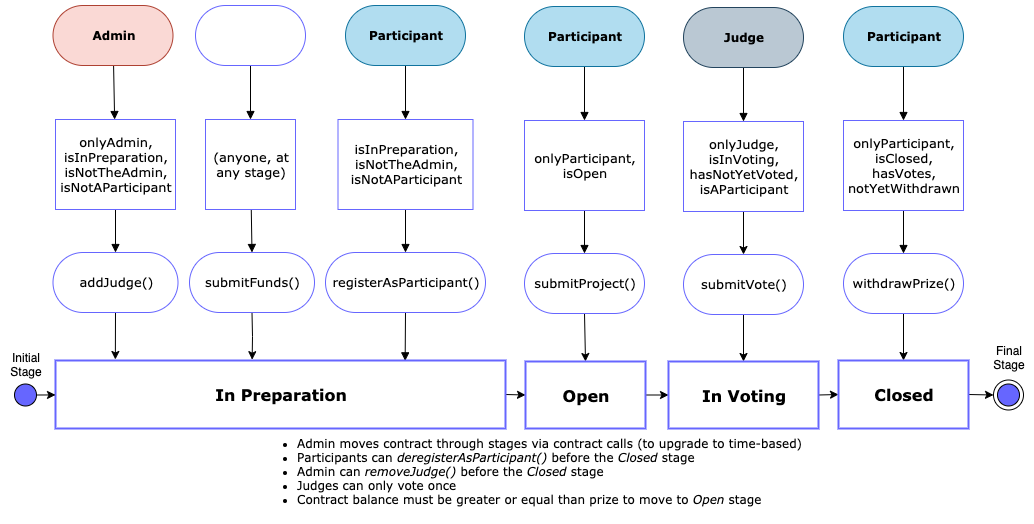

The diagram above was exported from draw.io. Its source (the exported page's mxGraphModel, read from the mxfile embedded in the PNG):
<mxGraphModel dx="1063" dy="657" grid="1" gridSize="10" guides="1" tooltips="1" connect="1" arrows="1" fold="1" page="1" pageScale="1" pageWidth="1100" pageHeight="850" background="#ffffff" math="0" shadow="0">
  <root>
    <mxCell id="0" />
    <mxCell id="1" parent="0" />
    <mxCell id="Xmc4rqNcSxT4rGM1Ni0G-7" value="Initial Stage" style="text;html=1;strokeColor=none;fillColor=none;align=center;verticalAlign=middle;whiteSpace=wrap;rounded=0;" parent="1" vertex="1">
      <mxGeometry x="50" y="489" width="40" height="45" as="geometry" />
    </mxCell>
    <mxCell id="Xmc4rqNcSxT4rGM1Ni0G-22" value="" style="rounded=0;orthogonalLoop=1;jettySize=auto;html=1;endArrow=block;endFill=1;endSize=6;strokeColor=#000000;strokeWidth=1;exitX=0.5;exitY=1;exitDx=0;exitDy=0;entryX=0.5;entryY=0;entryDx=0;entryDy=0;" parent="1" source="Xmc4rqNcSxT4rGM1Ni0G-9" target="Xmc4rqNcSxT4rGM1Ni0G-21" edge="1">
      <mxGeometry relative="1" as="geometry" />
    </mxCell>
    <mxCell id="Xmc4rqNcSxT4rGM1Ni0G-9" value="" style="rounded=1;whiteSpace=wrap;html=1;arcSize=50;fillColor=none;strokeColor=#6666FF;shadow=0;comic=0;labelBackgroundColor=none;fontFamily=Verdana;fontSize=12;fontColor=#000000;align=center;strokeWidth=1;" parent="1" vertex="1">
      <mxGeometry x="240" y="153" width="110" height="60" as="geometry" />
    </mxCell>
    <mxCell id="Xmc4rqNcSxT4rGM1Ni0G-24" value="" style="rounded=0;orthogonalLoop=1;jettySize=auto;html=1;endArrow=block;endFill=1;endSize=6;strokeColor=#000000;strokeWidth=1;entryX=0.5;entryY=0;entryDx=0;entryDy=0;" parent="1" source="Xmc4rqNcSxT4rGM1Ni0G-21" target="Xmc4rqNcSxT4rGM1Ni0G-23" edge="1">
      <mxGeometry relative="1" as="geometry">
        <mxPoint x="297" y="410" as="targetPoint" />
      </mxGeometry>
    </mxCell>
    <mxCell id="Xmc4rqNcSxT4rGM1Ni0G-21" value="(anyone, at any stage)" style="rounded=1;whiteSpace=wrap;html=1;arcSize=0;fillColor=none;strokeColor=#6666FF;shadow=0;comic=0;labelBackgroundColor=none;fontFamily=Verdana;fontSize=13;fontColor=#000000;align=center;strokeWidth=1;" parent="1" vertex="1">
      <mxGeometry x="250" y="267" width="90" height="90" as="geometry" />
    </mxCell>
    <mxCell id="tcuCC8LpkDCN52uR2PPI-54" style="edgeStyle=orthogonalEdgeStyle;rounded=0;orthogonalLoop=1;jettySize=auto;html=1;exitX=0.5;exitY=1;exitDx=0;exitDy=0;sourcePerimeterSpacing=-4;strokeWidth=1;entryX=0.437;entryY=-0.012;entryDx=0;entryDy=0;entryPerimeter=0;" edge="1" parent="1" source="Xmc4rqNcSxT4rGM1Ni0G-23" target="tcuCC8LpkDCN52uR2PPI-48">
      <mxGeometry relative="1" as="geometry">
        <mxPoint x="297" y="520" as="targetPoint" />
      </mxGeometry>
    </mxCell>
    <mxCell id="Xmc4rqNcSxT4rGM1Ni0G-23" value="&lt;span style=&quot;font-size: 13px&quot;&gt;submitFunds()&lt;/span&gt;" style="rounded=1;whiteSpace=wrap;html=1;arcSize=50;fillColor=none;strokeColor=#6666FF;shadow=0;comic=0;labelBackgroundColor=none;fontFamily=Verdana;fontSize=13;fontColor=#000000;align=center;strokeWidth=1;fontStyle=0" parent="1" vertex="1">
      <mxGeometry x="234" y="400" width="125" height="60" as="geometry" />
    </mxCell>
    <mxCell id="Xmc4rqNcSxT4rGM1Ni0G-26" value="" style="rounded=0;orthogonalLoop=1;jettySize=auto;html=1;endArrow=block;endFill=1;endSize=6;strokeColor=#000000;strokeWidth=1;entryX=0.5;entryY=0;entryDx=0;entryDy=0;" parent="1" source="Xmc4rqNcSxT4rGM1Ni0G-10" target="Xmc4rqNcSxT4rGM1Ni0G-25" edge="1">
      <mxGeometry relative="1" as="geometry" />
    </mxCell>
    <mxCell id="Xmc4rqNcSxT4rGM1Ni0G-10" value="&lt;b&gt;Participant&lt;/b&gt;" style="rounded=1;whiteSpace=wrap;html=1;arcSize=50;fillColor=#b1ddf0;strokeColor=#10739e;shadow=0;comic=0;labelBackgroundColor=none;fontFamily=Verdana;fontSize=12;align=center;strokeWidth=1;" parent="1" vertex="1">
      <mxGeometry x="390" y="153" width="120" height="60" as="geometry" />
    </mxCell>
    <mxCell id="Xmc4rqNcSxT4rGM1Ni0G-28" value="" style="rounded=0;orthogonalLoop=1;jettySize=auto;html=1;endArrow=block;endFill=1;endSize=6;strokeColor=#000000;strokeWidth=1;" parent="1" source="Xmc4rqNcSxT4rGM1Ni0G-25" target="Xmc4rqNcSxT4rGM1Ni0G-27" edge="1">
      <mxGeometry relative="1" as="geometry" />
    </mxCell>
    <mxCell id="Xmc4rqNcSxT4rGM1Ni0G-25" value="isInPreparation,&lt;br&gt;isNotTheAdmin,&lt;br&gt;isNotAParticipant&lt;span&gt;&lt;br&gt;&lt;/span&gt;" style="rounded=1;whiteSpace=wrap;html=1;arcSize=0;fillColor=none;strokeColor=#6666FF;shadow=0;comic=0;labelBackgroundColor=none;fontFamily=Verdana;fontSize=13;fontColor=#000000;align=center;strokeWidth=1;fontStyle=0" parent="1" vertex="1">
      <mxGeometry x="382.5" y="267" width="135" height="90" as="geometry" />
    </mxCell>
    <mxCell id="Xmc4rqNcSxT4rGM1Ni0G-47" style="edgeStyle=none;rounded=0;orthogonalLoop=1;jettySize=auto;html=1;endArrow=block;endFill=1;endSize=6;strokeColor=#000000;strokeWidth=1;fontSize=13;exitX=0.5;exitY=1;exitDx=0;exitDy=0;entryX=0.777;entryY=0.005;entryDx=0;entryDy=0;entryPerimeter=0;" parent="1" source="Xmc4rqNcSxT4rGM1Ni0G-27" edge="1" target="tcuCC8LpkDCN52uR2PPI-48">
      <mxGeometry relative="1" as="geometry">
        <mxPoint x="435" y="490" as="sourcePoint" />
        <mxPoint x="450" y="550" as="targetPoint" />
      </mxGeometry>
    </mxCell>
    <mxCell id="Xmc4rqNcSxT4rGM1Ni0G-27" value="&lt;span style=&quot;font-size: 13px&quot;&gt;registerAsParticipant()&lt;/span&gt;" style="rounded=1;whiteSpace=wrap;html=1;arcSize=50;fillColor=none;strokeColor=#6666FF;shadow=0;comic=0;labelBackgroundColor=none;fontFamily=Verdana;fontSize=13;fontColor=#000000;align=center;strokeWidth=1;fontStyle=0" parent="1" vertex="1">
      <mxGeometry x="370" y="400" width="160" height="60" as="geometry" />
    </mxCell>
    <mxCell id="Xmc4rqNcSxT4rGM1Ni0G-36" value="" style="edgeStyle=orthogonalEdgeStyle;rounded=0;orthogonalLoop=1;jettySize=auto;html=1;endArrow=block;endFill=1;endSize=6;strokeColor=#000000;strokeWidth=1;" parent="1" target="Xmc4rqNcSxT4rGM1Ni0G-35" edge="1">
      <mxGeometry relative="1" as="geometry">
        <mxPoint x="715" y="350" as="sourcePoint" />
      </mxGeometry>
    </mxCell>
    <mxCell id="Xmc4rqNcSxT4rGM1Ni0G-38" value="" style="edgeStyle=orthogonalEdgeStyle;rounded=0;orthogonalLoop=1;jettySize=auto;html=1;endArrow=block;endFill=1;endSize=6;strokeColor=#000000;strokeWidth=1;" parent="1" source="Xmc4rqNcSxT4rGM1Ni0G-16" target="Xmc4rqNcSxT4rGM1Ni0G-37" edge="1">
      <mxGeometry relative="1" as="geometry" />
    </mxCell>
    <mxCell id="Xmc4rqNcSxT4rGM1Ni0G-16" value="&lt;b&gt;Participant&lt;/b&gt;" style="rounded=1;whiteSpace=wrap;html=1;arcSize=50;fillColor=#b1ddf0;strokeColor=#10739e;shadow=0;comic=0;labelBackgroundColor=none;fontFamily=Verdana;fontSize=12;align=center;strokeWidth=1;" parent="1" vertex="1">
      <mxGeometry x="569" y="154" width="120" height="60" as="geometry" />
    </mxCell>
    <mxCell id="0cY7BM5kJYv0tBRq2c04-22" style="edgeStyle=none;rounded=0;orthogonalLoop=1;jettySize=auto;html=1;exitX=0.5;exitY=1;exitDx=0;exitDy=0;entryX=0.5;entryY=0;entryDx=0;entryDy=0;strokeWidth=1;" parent="1" target="0cY7BM5kJYv0tBRq2c04-1" edge="1">
      <mxGeometry relative="1" as="geometry">
        <mxPoint x="995" y="180" as="sourcePoint" />
      </mxGeometry>
    </mxCell>
    <mxCell id="0cY7BM5kJYv0tBRq2c04-23" style="edgeStyle=none;rounded=0;orthogonalLoop=1;jettySize=auto;html=1;exitX=0.5;exitY=1;exitDx=0;exitDy=0;entryX=0.5;entryY=0;entryDx=0;entryDy=0;strokeWidth=1;" parent="1" target="0cY7BM5kJYv0tBRq2c04-7" edge="1">
      <mxGeometry relative="1" as="geometry">
        <mxPoint x="1140" y="180" as="sourcePoint" />
      </mxGeometry>
    </mxCell>
    <mxCell id="Xmc4rqNcSxT4rGM1Ni0G-40" value="" style="edgeStyle=orthogonalEdgeStyle;rounded=0;orthogonalLoop=1;jettySize=auto;html=1;endArrow=block;endFill=1;endSize=6;strokeColor=#000000;strokeWidth=1;" parent="1" source="Xmc4rqNcSxT4rGM1Ni0G-37" target="Xmc4rqNcSxT4rGM1Ni0G-39" edge="1">
      <mxGeometry relative="1" as="geometry" />
    </mxCell>
    <mxCell id="Xmc4rqNcSxT4rGM1Ni0G-37" value="&lt;span style=&quot;font-size: 13px&quot;&gt;onlyParticipant,&lt;br&gt;isOpen&lt;br&gt;&lt;/span&gt;" style="rounded=1;whiteSpace=wrap;html=1;arcSize=0;fillColor=none;strokeColor=#6666FF;shadow=0;comic=0;labelBackgroundColor=none;fontFamily=Verdana;fontSize=13;fontColor=#000000;align=center;strokeWidth=1;fontStyle=0" parent="1" vertex="1">
      <mxGeometry x="569" y="268" width="120" height="90" as="geometry" />
    </mxCell>
    <mxCell id="0cY7BM5kJYv0tBRq2c04-24" style="edgeStyle=none;rounded=0;orthogonalLoop=1;jettySize=auto;html=1;exitX=0.5;exitY=1;exitDx=0;exitDy=0;entryX=0.5;entryY=0;entryDx=0;entryDy=0;strokeWidth=1;" parent="1" target="0cY7BM5kJYv0tBRq2c04-9" edge="1">
      <mxGeometry relative="1" as="geometry">
        <mxPoint x="994.5" y="350" as="sourcePoint" />
      </mxGeometry>
    </mxCell>
    <mxCell id="0cY7BM5kJYv0tBRq2c04-25" style="edgeStyle=none;rounded=0;orthogonalLoop=1;jettySize=auto;html=1;exitX=0.5;exitY=1;exitDx=0;exitDy=0;entryX=0.5;entryY=0;entryDx=0;entryDy=0;strokeWidth=1;" parent="1" target="0cY7BM5kJYv0tBRq2c04-11" edge="1">
      <mxGeometry relative="1" as="geometry">
        <mxPoint x="1140" y="350" as="sourcePoint" />
      </mxGeometry>
    </mxCell>
    <mxCell id="tcuCC8LpkDCN52uR2PPI-67" style="edgeStyle=none;rounded=0;orthogonalLoop=1;jettySize=auto;html=1;exitX=0.5;exitY=1;exitDx=0;exitDy=0;entryX=0.5;entryY=0;entryDx=0;entryDy=0;sourcePerimeterSpacing=-4;strokeWidth=1;" edge="1" parent="1" source="Xmc4rqNcSxT4rGM1Ni0G-39" target="tcuCC8LpkDCN52uR2PPI-51">
      <mxGeometry relative="1" as="geometry">
        <mxPoint x="624" y="509" as="targetPoint" />
      </mxGeometry>
    </mxCell>
    <mxCell id="Xmc4rqNcSxT4rGM1Ni0G-39" value="&lt;span style=&quot;font-size: 13px&quot;&gt;submitProject()&lt;br style=&quot;font-size: 13px&quot;&gt;&lt;/span&gt;" style="rounded=1;whiteSpace=wrap;html=1;arcSize=50;fillColor=none;strokeColor=#6666FF;shadow=0;comic=0;labelBackgroundColor=none;fontFamily=Verdana;fontSize=13;fontColor=#000000;align=center;strokeWidth=1;fontStyle=0" parent="1" vertex="1">
      <mxGeometry x="569" y="401" width="120" height="60" as="geometry" />
    </mxCell>
    <mxCell id="Xmc4rqNcSxT4rGM1Ni0G-49" value="Final Stage" style="text;html=1;strokeColor=none;fillColor=none;align=center;verticalAlign=middle;whiteSpace=wrap;rounded=0;" parent="1" vertex="1">
      <mxGeometry x="1033" y="482.5" width="40" height="45" as="geometry" />
    </mxCell>
    <mxCell id="Xmc4rqNcSxT4rGM1Ni0G-52" value="" style="rounded=0;orthogonalLoop=1;jettySize=auto;html=1;endArrow=block;endFill=1;endSize=6;strokeColor=#000000;strokeWidth=1;" parent="1" source="Xmc4rqNcSxT4rGM1Ni0G-53" target="Xmc4rqNcSxT4rGM1Ni0G-55" edge="1">
      <mxGeometry relative="1" as="geometry" />
    </mxCell>
    <mxCell id="Xmc4rqNcSxT4rGM1Ni0G-53" value="&lt;b&gt;Admin&lt;/b&gt;" style="rounded=1;whiteSpace=wrap;html=1;arcSize=50;fillColor=#fad9d5;strokeColor=#ae4132;shadow=0;comic=0;labelBackgroundColor=none;fontFamily=Verdana;fontSize=12;align=center;strokeWidth=1;" parent="1" vertex="1">
      <mxGeometry x="97.5" y="153" width="120" height="60" as="geometry" />
    </mxCell>
    <mxCell id="Xmc4rqNcSxT4rGM1Ni0G-54" value="" style="rounded=0;orthogonalLoop=1;jettySize=auto;html=1;endArrow=block;endFill=1;endSize=6;strokeColor=#000000;strokeWidth=1;entryX=0.5;entryY=0;entryDx=0;entryDy=0;" parent="1" source="Xmc4rqNcSxT4rGM1Ni0G-55" target="Xmc4rqNcSxT4rGM1Ni0G-57" edge="1">
      <mxGeometry relative="1" as="geometry" />
    </mxCell>
    <mxCell id="Xmc4rqNcSxT4rGM1Ni0G-55" value="onlyAdmin,&lt;br&gt;isInPreparation,&lt;br&gt;isNotTheAdmin,&lt;br&gt;isNotAParticipant" style="rounded=1;whiteSpace=wrap;html=1;arcSize=0;fillColor=none;strokeColor=#6666FF;shadow=0;comic=0;labelBackgroundColor=none;fontFamily=Verdana;fontSize=13;fontColor=#000000;align=center;strokeWidth=1;" parent="1" vertex="1">
      <mxGeometry x="100" y="267" width="120" height="90" as="geometry" />
    </mxCell>
    <mxCell id="tcuCC8LpkDCN52uR2PPI-66" style="edgeStyle=none;rounded=0;orthogonalLoop=1;jettySize=auto;html=1;exitX=0.5;exitY=1;exitDx=0;exitDy=0;entryX=0.133;entryY=-0.015;entryDx=0;entryDy=0;entryPerimeter=0;sourcePerimeterSpacing=-4;strokeWidth=1;" edge="1" parent="1" source="Xmc4rqNcSxT4rGM1Ni0G-57" target="tcuCC8LpkDCN52uR2PPI-48">
      <mxGeometry relative="1" as="geometry" />
    </mxCell>
    <mxCell id="Xmc4rqNcSxT4rGM1Ni0G-57" value="&lt;span style=&quot;font-size: 13px&quot;&gt;addJudge()&lt;/span&gt;" style="rounded=1;whiteSpace=wrap;html=1;arcSize=50;fillColor=none;strokeColor=#6666FF;shadow=0;comic=0;labelBackgroundColor=none;fontFamily=Verdana;fontSize=13;fontColor=#000000;align=center;strokeWidth=1;fontStyle=0" parent="1" vertex="1">
      <mxGeometry x="97.5" y="400" width="125" height="60" as="geometry" />
    </mxCell>
    <mxCell id="tcuCC8LpkDCN52uR2PPI-16" value="" style="edgeStyle=orthogonalEdgeStyle;rounded=0;orthogonalLoop=1;jettySize=auto;html=1;endArrow=block;endFill=1;endSize=6;strokeColor=#000000;strokeWidth=1;" edge="1" parent="1" source="tcuCC8LpkDCN52uR2PPI-17" target="tcuCC8LpkDCN52uR2PPI-18">
      <mxGeometry relative="1" as="geometry" />
    </mxCell>
    <mxCell id="tcuCC8LpkDCN52uR2PPI-17" value="&lt;b&gt;Judge&lt;/b&gt;" style="rounded=1;whiteSpace=wrap;html=1;arcSize=50;fillColor=#bac8d3;strokeColor=#23445d;shadow=0;comic=0;labelBackgroundColor=none;fontFamily=Verdana;fontSize=12;align=center;strokeWidth=1;" vertex="1" parent="1">
      <mxGeometry x="728" y="155" width="120" height="60" as="geometry" />
    </mxCell>
    <mxCell id="tcuCC8LpkDCN52uR2PPI-26" style="edgeStyle=orthogonalEdgeStyle;rounded=0;orthogonalLoop=1;jettySize=auto;html=1;exitX=0.5;exitY=1;exitDx=0;exitDy=0;entryX=0.5;entryY=0;entryDx=0;entryDy=0;sourcePerimeterSpacing=-4;strokeWidth=1;" edge="1" parent="1" source="tcuCC8LpkDCN52uR2PPI-18" target="tcuCC8LpkDCN52uR2PPI-20">
      <mxGeometry relative="1" as="geometry" />
    </mxCell>
    <mxCell id="tcuCC8LpkDCN52uR2PPI-18" value="&lt;span style=&quot;font-size: 13px&quot;&gt;onlyJudge,&lt;br&gt;isInVoting,&lt;br&gt;hasNotYetVoted,&lt;br&gt;isAParticipant&lt;br&gt;&lt;/span&gt;" style="rounded=1;whiteSpace=wrap;html=1;arcSize=0;fillColor=none;strokeColor=#6666FF;shadow=0;comic=0;labelBackgroundColor=none;fontFamily=Verdana;fontSize=13;fontColor=#000000;align=center;strokeWidth=1;fontStyle=0" vertex="1" parent="1">
      <mxGeometry x="728" y="269" width="120" height="90" as="geometry" />
    </mxCell>
    <mxCell id="tcuCC8LpkDCN52uR2PPI-68" style="edgeStyle=none;rounded=0;orthogonalLoop=1;jettySize=auto;html=1;exitX=0.5;exitY=1;exitDx=0;exitDy=0;entryX=0.5;entryY=0;entryDx=0;entryDy=0;sourcePerimeterSpacing=-4;strokeWidth=1;" edge="1" parent="1" source="tcuCC8LpkDCN52uR2PPI-20" target="tcuCC8LpkDCN52uR2PPI-52">
      <mxGeometry relative="1" as="geometry" />
    </mxCell>
    <mxCell id="tcuCC8LpkDCN52uR2PPI-20" value="&lt;span style=&quot;font-size: 13px&quot;&gt;submitVote()&lt;br style=&quot;font-size: 13px&quot;&gt;&lt;/span&gt;" style="rounded=1;whiteSpace=wrap;html=1;arcSize=50;fillColor=none;strokeColor=#6666FF;shadow=0;comic=0;labelBackgroundColor=none;fontFamily=Verdana;fontSize=13;fontColor=#000000;align=center;strokeWidth=1;fontStyle=0" vertex="1" parent="1">
      <mxGeometry x="728" y="402" width="120" height="60" as="geometry" />
    </mxCell>
    <mxCell id="tcuCC8LpkDCN52uR2PPI-21" value="" style="edgeStyle=orthogonalEdgeStyle;rounded=0;orthogonalLoop=1;jettySize=auto;html=1;endArrow=block;endFill=1;endSize=6;strokeColor=#000000;strokeWidth=1;" edge="1" parent="1" target="tcuCC8LpkDCN52uR2PPI-23">
      <mxGeometry relative="1" as="geometry">
        <mxPoint x="1230" y="181" as="sourcePoint" />
      </mxGeometry>
    </mxCell>
    <mxCell id="tcuCC8LpkDCN52uR2PPI-27" style="edgeStyle=orthogonalEdgeStyle;rounded=0;orthogonalLoop=1;jettySize=auto;html=1;exitX=0.5;exitY=1;exitDx=0;exitDy=0;entryX=0.5;entryY=0;entryDx=0;entryDy=0;sourcePerimeterSpacing=-4;strokeWidth=1;" edge="1" parent="1" target="tcuCC8LpkDCN52uR2PPI-25">
      <mxGeometry relative="1" as="geometry">
        <mxPoint x="1230" y="351" as="sourcePoint" />
      </mxGeometry>
    </mxCell>
    <mxCell id="tcuCC8LpkDCN52uR2PPI-30" value="" style="edgeStyle=orthogonalEdgeStyle;rounded=0;orthogonalLoop=1;jettySize=auto;html=1;endArrow=block;endFill=1;endSize=6;strokeColor=#000000;strokeWidth=1;" edge="1" parent="1" source="tcuCC8LpkDCN52uR2PPI-31" target="tcuCC8LpkDCN52uR2PPI-33">
      <mxGeometry relative="1" as="geometry" />
    </mxCell>
    <mxCell id="tcuCC8LpkDCN52uR2PPI-31" value="&lt;b&gt;Participant&lt;/b&gt;" style="rounded=1;whiteSpace=wrap;html=1;arcSize=50;fillColor=#b1ddf0;strokeColor=#10739e;shadow=0;comic=0;labelBackgroundColor=none;fontFamily=Verdana;fontSize=12;align=center;strokeWidth=1;" vertex="1" parent="1">
      <mxGeometry x="888" y="154" width="120" height="60" as="geometry" />
    </mxCell>
    <mxCell id="tcuCC8LpkDCN52uR2PPI-32" value="" style="edgeStyle=orthogonalEdgeStyle;rounded=0;orthogonalLoop=1;jettySize=auto;html=1;endArrow=block;endFill=1;endSize=6;strokeColor=#000000;strokeWidth=1;" edge="1" parent="1" source="tcuCC8LpkDCN52uR2PPI-33" target="tcuCC8LpkDCN52uR2PPI-35">
      <mxGeometry relative="1" as="geometry" />
    </mxCell>
    <mxCell id="tcuCC8LpkDCN52uR2PPI-33" value="&lt;span style=&quot;font-size: 13px&quot;&gt;onlyParticipant,&lt;br&gt;isClosed,&lt;br&gt;hasVotes,&lt;br&gt;notYetWithdrawn&lt;br&gt;&lt;/span&gt;" style="rounded=1;whiteSpace=wrap;html=1;arcSize=0;fillColor=none;strokeColor=#6666FF;shadow=0;comic=0;labelBackgroundColor=none;fontFamily=Verdana;fontSize=13;fontColor=#000000;align=center;strokeWidth=1;fontStyle=0" vertex="1" parent="1">
      <mxGeometry x="888" y="268" width="120" height="90" as="geometry" />
    </mxCell>
    <mxCell id="tcuCC8LpkDCN52uR2PPI-69" style="edgeStyle=none;rounded=0;orthogonalLoop=1;jettySize=auto;html=1;exitX=0.5;exitY=1;exitDx=0;exitDy=0;entryX=0.5;entryY=0;entryDx=0;entryDy=0;sourcePerimeterSpacing=-4;strokeWidth=1;" edge="1" parent="1" source="tcuCC8LpkDCN52uR2PPI-35" target="tcuCC8LpkDCN52uR2PPI-53">
      <mxGeometry relative="1" as="geometry" />
    </mxCell>
    <mxCell id="tcuCC8LpkDCN52uR2PPI-35" value="&lt;span style=&quot;font-size: 13px&quot;&gt;withdrawPrize()&lt;br style=&quot;font-size: 13px&quot;&gt;&lt;/span&gt;" style="rounded=1;whiteSpace=wrap;html=1;arcSize=50;fillColor=none;strokeColor=#6666FF;shadow=0;comic=0;labelBackgroundColor=none;fontFamily=Verdana;fontSize=13;fontColor=#000000;align=center;strokeWidth=1;fontStyle=0" vertex="1" parent="1">
      <mxGeometry x="888" y="401" width="120" height="60" as="geometry" />
    </mxCell>
    <mxCell id="tcuCC8LpkDCN52uR2PPI-38" value="&lt;ul&gt;&lt;li&gt;&lt;font face=&quot;Verdana&quot; style=&quot;font-size: 12px&quot;&gt;Admin moves contract through stages via contract calls (to upgrade to time-based)&lt;/font&gt;&lt;/li&gt;&lt;li&gt;&lt;font face=&quot;Verdana&quot; style=&quot;font-size: 12px&quot;&gt;Participants can &lt;i&gt;deregisterAsParticipant()&lt;/i&gt; before the &lt;i&gt;Closed&lt;/i&gt; stage&lt;/font&gt;&lt;/li&gt;&lt;li&gt;&lt;font face=&quot;Verdana&quot; style=&quot;font-size: 12px&quot;&gt;Admin can &lt;i&gt;removeJudge()&lt;/i&gt; before the &lt;i&gt;Closed&lt;/i&gt; stage&lt;/font&gt;&lt;/li&gt;&lt;li&gt;&lt;span&gt;&lt;font face=&quot;Verdana&quot; style=&quot;font-size: 12px&quot;&gt;Judges can only vote once&lt;/font&gt;&lt;/span&gt;&lt;/li&gt;&lt;li&gt;&lt;font face=&quot;Verdana&quot; style=&quot;font-size: 12px&quot;&gt;Contract balance must be greater or equal than prize to move to &lt;i&gt;Open&lt;/i&gt; stage&lt;/font&gt;&lt;/li&gt;&lt;/ul&gt;" style="text;html=1;strokeColor=none;fillColor=none;align=left;verticalAlign=middle;whiteSpace=wrap;rounded=0;" vertex="1" parent="1">
      <mxGeometry x="300" y="577.5" width="570" height="82.5" as="geometry" />
    </mxCell>
    <mxCell id="tcuCC8LpkDCN52uR2PPI-59" style="edgeStyle=none;rounded=0;orthogonalLoop=1;jettySize=auto;html=1;exitX=1;exitY=0.5;exitDx=0;exitDy=0;entryX=0;entryY=0.5;entryDx=0;entryDy=0;sourcePerimeterSpacing=-4;strokeWidth=1;" edge="1" parent="1" source="tcuCC8LpkDCN52uR2PPI-48" target="tcuCC8LpkDCN52uR2PPI-51">
      <mxGeometry relative="1" as="geometry" />
    </mxCell>
    <mxCell id="tcuCC8LpkDCN52uR2PPI-48" value="&lt;font style=&quot;font-size: 16px&quot;&gt;In Preparation&lt;/font&gt;" style="rounded=1;whiteSpace=wrap;html=1;arcSize=0;fillColor=none;strokeColor=#6666FF;shadow=0;comic=0;labelBackgroundColor=none;fontFamily=Verdana;fontSize=12;align=center;strokeWidth=2;fontStyle=1;gradientColor=none;" vertex="1" parent="1">
      <mxGeometry x="100" y="508" width="450" height="68" as="geometry" />
    </mxCell>
    <mxCell id="tcuCC8LpkDCN52uR2PPI-49" value="" style="ellipse;html=1;shape=endState;fillColor=#6666FF;strokeColor=#000000;rounded=1;shadow=0;comic=0;labelBackgroundColor=none;fontFamily=Verdana;fontSize=12;fontColor=#000000;align=center;" vertex="1" parent="1">
      <mxGeometry x="1038" y="527.5" width="30" height="30" as="geometry" />
    </mxCell>
    <mxCell id="tcuCC8LpkDCN52uR2PPI-63" style="edgeStyle=none;rounded=0;orthogonalLoop=1;jettySize=auto;html=1;sourcePerimeterSpacing=-4;strokeWidth=1;" edge="1" parent="1" source="tcuCC8LpkDCN52uR2PPI-50" target="tcuCC8LpkDCN52uR2PPI-48">
      <mxGeometry relative="1" as="geometry" />
    </mxCell>
    <mxCell id="tcuCC8LpkDCN52uR2PPI-50" value="" style="ellipse;html=1;shape=startState;fillColor=#6666FF;strokeColor=#000000;rounded=1;shadow=0;comic=0;labelBackgroundColor=none;fontFamily=Verdana;fontSize=12;fontColor=#000000;align=center;direction=south;" vertex="1" parent="1">
      <mxGeometry x="55" y="527.5" width="30" height="30" as="geometry" />
    </mxCell>
    <mxCell id="tcuCC8LpkDCN52uR2PPI-60" style="edgeStyle=none;rounded=0;orthogonalLoop=1;jettySize=auto;html=1;exitX=1;exitY=0.5;exitDx=0;exitDy=0;entryX=0;entryY=0.5;entryDx=0;entryDy=0;sourcePerimeterSpacing=-4;strokeWidth=1;" edge="1" parent="1" source="tcuCC8LpkDCN52uR2PPI-51" target="tcuCC8LpkDCN52uR2PPI-52">
      <mxGeometry relative="1" as="geometry" />
    </mxCell>
    <mxCell id="tcuCC8LpkDCN52uR2PPI-51" value="&lt;font style=&quot;font-size: 16px&quot;&gt;Open&lt;/font&gt;" style="rounded=1;whiteSpace=wrap;html=1;arcSize=0;fillColor=none;strokeColor=#6666FF;shadow=0;comic=0;labelBackgroundColor=none;fontFamily=Verdana;fontSize=12;align=center;strokeWidth=2;fontStyle=1" vertex="1" parent="1">
      <mxGeometry x="570" y="509" width="120" height="67" as="geometry" />
    </mxCell>
    <mxCell id="tcuCC8LpkDCN52uR2PPI-61" style="edgeStyle=none;rounded=0;orthogonalLoop=1;jettySize=auto;html=1;exitX=1;exitY=0.5;exitDx=0;exitDy=0;entryX=0;entryY=0.5;entryDx=0;entryDy=0;sourcePerimeterSpacing=-4;strokeWidth=1;" edge="1" parent="1" source="tcuCC8LpkDCN52uR2PPI-52" target="tcuCC8LpkDCN52uR2PPI-53">
      <mxGeometry relative="1" as="geometry" />
    </mxCell>
    <mxCell id="tcuCC8LpkDCN52uR2PPI-52" value="&lt;font style=&quot;font-size: 16px&quot;&gt;In Voting&lt;/font&gt;" style="rounded=1;whiteSpace=wrap;html=1;arcSize=0;fillColor=none;strokeColor=#6666FF;shadow=0;comic=0;labelBackgroundColor=none;fontFamily=Verdana;fontSize=12;align=center;strokeWidth=2;fontStyle=1" vertex="1" parent="1">
      <mxGeometry x="713" y="509" width="150" height="67" as="geometry" />
    </mxCell>
    <mxCell id="tcuCC8LpkDCN52uR2PPI-62" style="edgeStyle=none;rounded=0;orthogonalLoop=1;jettySize=auto;html=1;exitX=1;exitY=0.5;exitDx=0;exitDy=0;entryX=0;entryY=0.5;entryDx=0;entryDy=0;sourcePerimeterSpacing=-4;strokeWidth=1;" edge="1" parent="1" source="tcuCC8LpkDCN52uR2PPI-53" target="tcuCC8LpkDCN52uR2PPI-49">
      <mxGeometry relative="1" as="geometry" />
    </mxCell>
    <mxCell id="tcuCC8LpkDCN52uR2PPI-53" value="&lt;font style=&quot;font-size: 16px&quot;&gt;Closed&lt;/font&gt;" style="rounded=1;whiteSpace=wrap;html=1;arcSize=0;fillColor=none;strokeColor=#6666FF;shadow=0;comic=0;labelBackgroundColor=none;fontFamily=Verdana;fontSize=12;align=center;strokeWidth=2;fontStyle=1" vertex="1" parent="1">
      <mxGeometry x="883" y="508" width="130" height="68" as="geometry" />
    </mxCell>
  </root>
</mxGraphModel>